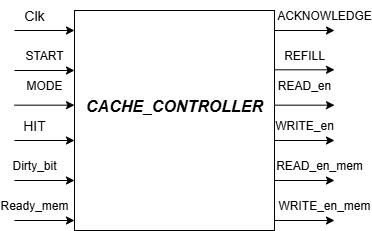

The diagram above was exported from draw.io. Its source (the exported page's mxGraphModel, read from the mxfile embedded in the PNG):
<mxGraphModel dx="1330" dy="473" grid="1" gridSize="10" guides="1" tooltips="1" connect="1" arrows="1" fold="1" page="1" pageScale="1" pageWidth="827" pageHeight="1169" math="0" shadow="0">
  <root>
    <mxCell id="0" />
    <mxCell id="1" parent="0" />
    <mxCell id="HoaXvPJ1DXJ8oRBxtm_t-1" value="" style="rounded=0;whiteSpace=wrap;html=1;" parent="1" vertex="1">
      <mxGeometry x="260" y="300" width="200" height="220" as="geometry" />
    </mxCell>
    <mxCell id="HoaXvPJ1DXJ8oRBxtm_t-2" value="&lt;font style=&quot;font-size: 16px;&quot;&gt;&lt;b&gt;&lt;i&gt;CACHE_CONTROLLER&lt;/i&gt;&lt;/b&gt;&lt;/font&gt;" style="text;html=1;align=center;verticalAlign=middle;whiteSpace=wrap;rounded=0;" parent="1" vertex="1">
      <mxGeometry x="290" y="370" width="140" height="50" as="geometry" />
    </mxCell>
    <mxCell id="HoaXvPJ1DXJ8oRBxtm_t-3" value="" style="endArrow=classic;html=1;rounded=0;" parent="1" edge="1">
      <mxGeometry width="50" height="50" relative="1" as="geometry">
        <mxPoint x="200" y="320" as="sourcePoint" />
        <mxPoint x="260" y="320" as="targetPoint" />
      </mxGeometry>
    </mxCell>
    <mxCell id="yfD1pwMn7jiMeCtGR1Qs-1" value="" style="endArrow=classic;html=1;rounded=0;" parent="1" edge="1">
      <mxGeometry width="50" height="50" relative="1" as="geometry">
        <mxPoint x="200" y="360" as="sourcePoint" />
        <mxPoint x="260" y="360" as="targetPoint" />
      </mxGeometry>
    </mxCell>
    <mxCell id="yfD1pwMn7jiMeCtGR1Qs-2" value="" style="endArrow=classic;html=1;rounded=0;" parent="1" edge="1">
      <mxGeometry width="50" height="50" relative="1" as="geometry">
        <mxPoint x="200" y="394.66" as="sourcePoint" />
        <mxPoint x="260" y="394.66" as="targetPoint" />
      </mxGeometry>
    </mxCell>
    <mxCell id="yfD1pwMn7jiMeCtGR1Qs-3" value="" style="endArrow=classic;html=1;rounded=0;" parent="1" edge="1">
      <mxGeometry width="50" height="50" relative="1" as="geometry">
        <mxPoint x="200" y="430" as="sourcePoint" />
        <mxPoint x="260" y="430" as="targetPoint" />
      </mxGeometry>
    </mxCell>
    <mxCell id="yfD1pwMn7jiMeCtGR1Qs-4" value="" style="endArrow=classic;html=1;rounded=0;" parent="1" edge="1">
      <mxGeometry width="50" height="50" relative="1" as="geometry">
        <mxPoint x="200" y="470" as="sourcePoint" />
        <mxPoint x="260" y="470" as="targetPoint" />
      </mxGeometry>
    </mxCell>
    <mxCell id="yfD1pwMn7jiMeCtGR1Qs-5" value="" style="endArrow=classic;html=1;rounded=0;" parent="1" edge="1">
      <mxGeometry width="50" height="50" relative="1" as="geometry">
        <mxPoint x="200" y="510" as="sourcePoint" />
        <mxPoint x="260" y="510" as="targetPoint" />
      </mxGeometry>
    </mxCell>
    <mxCell id="yfD1pwMn7jiMeCtGR1Qs-6" value="&lt;font style=&quot;font-size: 14px;&quot;&gt;Clk&lt;/font&gt;" style="text;html=1;align=center;verticalAlign=middle;whiteSpace=wrap;rounded=0;" parent="1" vertex="1">
      <mxGeometry x="190" y="290" width="60" height="30" as="geometry" />
    </mxCell>
    <mxCell id="yfD1pwMn7jiMeCtGR1Qs-7" value="&lt;font style=&quot;font-size: 14px;&quot;&gt;HIT&lt;/font&gt;" style="text;html=1;align=center;verticalAlign=middle;whiteSpace=wrap;rounded=0;" parent="1" vertex="1">
      <mxGeometry x="190" y="400" width="60" height="30" as="geometry" />
    </mxCell>
    <mxCell id="yfD1pwMn7jiMeCtGR1Qs-8" value="START" style="text;html=1;align=center;verticalAlign=middle;whiteSpace=wrap;rounded=0;" parent="1" vertex="1">
      <mxGeometry x="200" y="330" width="60" height="30" as="geometry" />
    </mxCell>
    <mxCell id="7spdITXHO6cvEVJgHwIa-1" value="MODE" style="text;html=1;align=center;verticalAlign=middle;whiteSpace=wrap;rounded=0;" parent="1" vertex="1">
      <mxGeometry x="200" y="360" width="60" height="30" as="geometry" />
    </mxCell>
    <mxCell id="7spdITXHO6cvEVJgHwIa-2" value="Dirty_bit" style="text;html=1;align=center;verticalAlign=middle;whiteSpace=wrap;rounded=0;" parent="1" vertex="1">
      <mxGeometry x="190" y="440" width="60" height="30" as="geometry" />
    </mxCell>
    <mxCell id="7spdITXHO6cvEVJgHwIa-3" value="Ready_mem" style="text;html=1;align=center;verticalAlign=middle;whiteSpace=wrap;rounded=0;" parent="1" vertex="1">
      <mxGeometry x="190" y="480" width="60" height="30" as="geometry" />
    </mxCell>
    <mxCell id="aQmyK_utliXqq-_prhE2-1" value="" style="endArrow=classic;html=1;rounded=0;" parent="1" edge="1">
      <mxGeometry width="50" height="50" relative="1" as="geometry">
        <mxPoint x="460" y="320" as="sourcePoint" />
        <mxPoint x="520" y="320" as="targetPoint" />
      </mxGeometry>
    </mxCell>
    <mxCell id="aQmyK_utliXqq-_prhE2-2" value="" style="endArrow=classic;html=1;rounded=0;" parent="1" edge="1">
      <mxGeometry width="50" height="50" relative="1" as="geometry">
        <mxPoint x="460" y="359.31" as="sourcePoint" />
        <mxPoint x="520" y="359.31" as="targetPoint" />
      </mxGeometry>
    </mxCell>
    <mxCell id="aQmyK_utliXqq-_prhE2-3" value="" style="endArrow=classic;html=1;rounded=0;" parent="1" edge="1">
      <mxGeometry width="50" height="50" relative="1" as="geometry">
        <mxPoint x="460" y="394.66" as="sourcePoint" />
        <mxPoint x="520" y="394.66" as="targetPoint" />
      </mxGeometry>
    </mxCell>
    <mxCell id="aQmyK_utliXqq-_prhE2-4" value="" style="endArrow=classic;html=1;rounded=0;" parent="1" edge="1">
      <mxGeometry width="50" height="50" relative="1" as="geometry">
        <mxPoint x="460" y="430" as="sourcePoint" />
        <mxPoint x="520" y="430" as="targetPoint" />
      </mxGeometry>
    </mxCell>
    <mxCell id="WkFxjSxZHwrNMreWlTdL-1" value="ACKNOWLEDGE" style="text;html=1;align=center;verticalAlign=middle;whiteSpace=wrap;rounded=0;" parent="1" vertex="1">
      <mxGeometry x="480" y="290" width="60" height="30" as="geometry" />
    </mxCell>
    <mxCell id="WkFxjSxZHwrNMreWlTdL-2" value="REFILL" style="text;html=1;align=center;verticalAlign=middle;whiteSpace=wrap;rounded=0;" parent="1" vertex="1">
      <mxGeometry x="460" y="330" width="60" height="30" as="geometry" />
    </mxCell>
    <mxCell id="WkFxjSxZHwrNMreWlTdL-3" value="READ_en" style="text;html=1;align=center;verticalAlign=middle;whiteSpace=wrap;rounded=0;" parent="1" vertex="1">
      <mxGeometry x="460" y="360" width="60" height="30" as="geometry" />
    </mxCell>
    <mxCell id="WkFxjSxZHwrNMreWlTdL-4" value="WRITE_en" style="text;html=1;align=center;verticalAlign=middle;whiteSpace=wrap;rounded=0;" parent="1" vertex="1">
      <mxGeometry x="460" y="400" width="60" height="30" as="geometry" />
    </mxCell>
    <mxCell id="WkFxjSxZHwrNMreWlTdL-5" value="" style="endArrow=classic;html=1;rounded=0;" parent="1" edge="1">
      <mxGeometry width="50" height="50" relative="1" as="geometry">
        <mxPoint x="460" y="470" as="sourcePoint" />
        <mxPoint x="520" y="470" as="targetPoint" />
      </mxGeometry>
    </mxCell>
    <mxCell id="WkFxjSxZHwrNMreWlTdL-6" value="" style="endArrow=classic;html=1;rounded=0;" parent="1" edge="1">
      <mxGeometry width="50" height="50" relative="1" as="geometry">
        <mxPoint x="460" y="510" as="sourcePoint" />
        <mxPoint x="520" y="510" as="targetPoint" />
      </mxGeometry>
    </mxCell>
    <mxCell id="07AWumhIjBAPMQWSdqnw-1" value="READ_en_mem" style="text;html=1;align=center;verticalAlign=middle;whiteSpace=wrap;rounded=0;" parent="1" vertex="1">
      <mxGeometry x="470" y="440" width="70" height="30" as="geometry" />
    </mxCell>
    <mxCell id="07AWumhIjBAPMQWSdqnw-2" value="WRITE_en_mem" style="text;html=1;align=center;verticalAlign=middle;whiteSpace=wrap;rounded=0;" parent="1" vertex="1">
      <mxGeometry x="475" y="480" width="70" height="30" as="geometry" />
    </mxCell>
  </root>
</mxGraphModel>